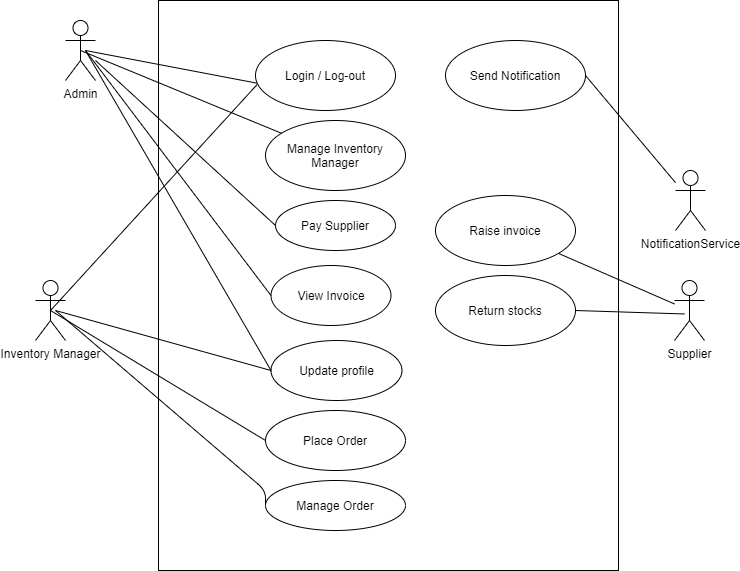

The diagram above was exported from draw.io. Its source (the exported page's mxGraphModel, read from the mxfile embedded in the PNG):
<mxGraphModel dx="1038" dy="547" grid="1" gridSize="10" guides="1" tooltips="1" connect="1" arrows="1" fold="1" page="1" pageScale="1" pageWidth="827" pageHeight="1169" math="0" shadow="0">
  <root>
    <mxCell id="0" />
    <mxCell id="1" parent="0" />
    <mxCell id="ydIn-zL5KML8uVx8zcCh-15" value="" style="rounded=0;whiteSpace=wrap;html=1;" parent="1" vertex="1">
      <mxGeometry x="183" y="30" width="460" height="570" as="geometry" />
    </mxCell>
    <mxCell id="ydIn-zL5KML8uVx8zcCh-1" value="Admin" style="shape=umlActor;html=1;verticalLabelPosition=bottom;verticalAlign=top;align=center;" parent="1" vertex="1">
      <mxGeometry x="90" y="50" width="30" height="60" as="geometry" />
    </mxCell>
    <mxCell id="ydIn-zL5KML8uVx8zcCh-2" value="Inventory Manager" style="shape=umlActor;html=1;verticalLabelPosition=bottom;verticalAlign=top;align=center;" parent="1" vertex="1">
      <mxGeometry x="60" y="310" width="30" height="60" as="geometry" />
    </mxCell>
    <mxCell id="ydIn-zL5KML8uVx8zcCh-4" value="NotificationService" style="shape=umlActor;html=1;verticalLabelPosition=bottom;verticalAlign=top;align=center;" parent="1" vertex="1">
      <mxGeometry x="700" y="200" width="30" height="60" as="geometry" />
    </mxCell>
    <mxCell id="ydIn-zL5KML8uVx8zcCh-5" value="Login / Log-out" style="ellipse;whiteSpace=wrap;html=1;" parent="1" vertex="1">
      <mxGeometry x="280" y="70" width="140" height="70" as="geometry" />
    </mxCell>
    <mxCell id="ydIn-zL5KML8uVx8zcCh-6" value="Manage Inventory Manager" style="ellipse;whiteSpace=wrap;html=1;" parent="1" vertex="1">
      <mxGeometry x="290" y="150" width="140" height="70" as="geometry" />
    </mxCell>
    <mxCell id="ydIn-zL5KML8uVx8zcCh-7" value="Place Order" style="ellipse;whiteSpace=wrap;html=1;" parent="1" vertex="1">
      <mxGeometry x="290" y="440" width="140" height="60" as="geometry" />
    </mxCell>
    <mxCell id="ydIn-zL5KML8uVx8zcCh-8" value="Send Notification" style="ellipse;whiteSpace=wrap;html=1;" parent="1" vertex="1">
      <mxGeometry x="470" y="70" width="140" height="70" as="geometry" />
    </mxCell>
    <mxCell id="ydIn-zL5KML8uVx8zcCh-9" value="" style="edgeStyle=none;html=1;endArrow=none;verticalAlign=bottom;entryX=0.5;entryY=0.5;entryDx=0;entryDy=0;entryPerimeter=0;" parent="1" source="ydIn-zL5KML8uVx8zcCh-6" target="ydIn-zL5KML8uVx8zcCh-1" edge="1">
      <mxGeometry width="160" relative="1" as="geometry">
        <mxPoint x="400" y="350" as="sourcePoint" />
        <mxPoint x="560" y="350" as="targetPoint" />
      </mxGeometry>
    </mxCell>
    <mxCell id="ydIn-zL5KML8uVx8zcCh-11" value="" style="edgeStyle=none;html=1;endArrow=none;verticalAlign=bottom;exitX=0.5;exitY=0.5;exitDx=0;exitDy=0;exitPerimeter=0;entryX=0.011;entryY=0.631;entryDx=0;entryDy=0;entryPerimeter=0;" parent="1" source="ydIn-zL5KML8uVx8zcCh-2" target="ydIn-zL5KML8uVx8zcCh-5" edge="1">
      <mxGeometry width="160" relative="1" as="geometry">
        <mxPoint x="330" y="280" as="sourcePoint" />
        <mxPoint x="330" y="120" as="targetPoint" />
      </mxGeometry>
    </mxCell>
    <mxCell id="ydIn-zL5KML8uVx8zcCh-12" value="" style="edgeStyle=none;html=1;endArrow=none;verticalAlign=bottom;entryX=0.009;entryY=0.609;entryDx=0;entryDy=0;entryPerimeter=0;" parent="1" target="ydIn-zL5KML8uVx8zcCh-5" edge="1">
      <mxGeometry width="160" relative="1" as="geometry">
        <mxPoint x="110" y="80" as="sourcePoint" />
        <mxPoint x="270" y="80" as="targetPoint" />
      </mxGeometry>
    </mxCell>
    <mxCell id="ydIn-zL5KML8uVx8zcCh-13" value="" style="edgeStyle=none;html=1;endArrow=none;verticalAlign=bottom;exitX=0.5;exitY=0.5;exitDx=0;exitDy=0;exitPerimeter=0;entryX=0;entryY=0.5;entryDx=0;entryDy=0;" parent="1" source="ydIn-zL5KML8uVx8zcCh-2" target="ydIn-zL5KML8uVx8zcCh-7" edge="1">
      <mxGeometry width="160" relative="1" as="geometry">
        <mxPoint x="330" y="280" as="sourcePoint" />
        <mxPoint x="370" y="280" as="targetPoint" />
      </mxGeometry>
    </mxCell>
    <mxCell id="ydIn-zL5KML8uVx8zcCh-14" value="" style="edgeStyle=none;html=1;endArrow=none;verticalAlign=bottom;exitX=1;exitY=0.5;exitDx=0;exitDy=0;" parent="1" source="ydIn-zL5KML8uVx8zcCh-8" target="ydIn-zL5KML8uVx8zcCh-4" edge="1">
      <mxGeometry width="160" relative="1" as="geometry">
        <mxPoint x="530" y="164.5" as="sourcePoint" />
        <mxPoint x="690" y="164.5" as="targetPoint" />
      </mxGeometry>
    </mxCell>
    <mxCell id="qztqMKE-lxT_RCE4ThFs-1" value="Update profile" style="ellipse;whiteSpace=wrap;html=1;" parent="1" vertex="1">
      <mxGeometry x="295.5" y="370" width="131" height="60" as="geometry" />
    </mxCell>
    <mxCell id="qztqMKE-lxT_RCE4ThFs-4" value="" style="endArrow=none;html=1;exitX=0;exitY=0.5;exitDx=0;exitDy=0;" parent="1" source="qztqMKE-lxT_RCE4ThFs-1" edge="1">
      <mxGeometry width="50" height="50" relative="1" as="geometry">
        <mxPoint x="400" y="300" as="sourcePoint" />
        <mxPoint x="110" y="80" as="targetPoint" />
      </mxGeometry>
    </mxCell>
    <mxCell id="qztqMKE-lxT_RCE4ThFs-6" value="" style="endArrow=none;html=1;exitX=0;exitY=0.5;exitDx=0;exitDy=0;" parent="1" source="qztqMKE-lxT_RCE4ThFs-1" edge="1">
      <mxGeometry width="50" height="50" relative="1" as="geometry">
        <mxPoint x="304.5000000000007" y="270" as="sourcePoint" />
        <mxPoint x="80" y="340" as="targetPoint" />
      </mxGeometry>
    </mxCell>
    <mxCell id="qztqMKE-lxT_RCE4ThFs-7" value="View Invoice" style="ellipse;whiteSpace=wrap;html=1;" parent="1" vertex="1">
      <mxGeometry x="295.5" y="295" width="120" height="60" as="geometry" />
    </mxCell>
    <mxCell id="qztqMKE-lxT_RCE4ThFs-17" value="" style="endArrow=none;html=1;exitX=0;exitY=0.5;exitDx=0;exitDy=0;" parent="1" source="qztqMKE-lxT_RCE4ThFs-7" edge="1">
      <mxGeometry width="50" height="50" relative="1" as="geometry">
        <mxPoint x="300" y="340" as="sourcePoint" />
        <mxPoint x="110" y="80" as="targetPoint" />
      </mxGeometry>
    </mxCell>
    <mxCell id="qztqMKE-lxT_RCE4ThFs-18" value="Supplier" style="shape=umlActor;verticalLabelPosition=bottom;verticalAlign=top;html=1;" parent="1" vertex="1">
      <mxGeometry x="699" y="310" width="30" height="60" as="geometry" />
    </mxCell>
    <mxCell id="qztqMKE-lxT_RCE4ThFs-19" value="Raise invoice" style="ellipse;whiteSpace=wrap;html=1;" parent="1" vertex="1">
      <mxGeometry x="460" y="225" width="140" height="70" as="geometry" />
    </mxCell>
    <mxCell id="qztqMKE-lxT_RCE4ThFs-20" value="Return stocks" style="ellipse;whiteSpace=wrap;html=1;" parent="1" vertex="1">
      <mxGeometry x="460" y="305" width="140" height="70" as="geometry" />
    </mxCell>
    <mxCell id="qztqMKE-lxT_RCE4ThFs-21" value="" style="endArrow=none;html=1;" parent="1" source="qztqMKE-lxT_RCE4ThFs-19" target="qztqMKE-lxT_RCE4ThFs-18" edge="1">
      <mxGeometry width="50" height="50" relative="1" as="geometry">
        <mxPoint x="610" y="310" as="sourcePoint" />
        <mxPoint x="660" y="260" as="targetPoint" />
      </mxGeometry>
    </mxCell>
    <mxCell id="qztqMKE-lxT_RCE4ThFs-22" value="" style="endArrow=none;html=1;exitX=1;exitY=0.5;exitDx=0;exitDy=0;" parent="1" source="qztqMKE-lxT_RCE4ThFs-20" edge="1">
      <mxGeometry width="50" height="50" relative="1" as="geometry">
        <mxPoint x="592.8860313300197" y="292.92960798923934" as="sourcePoint" />
        <mxPoint x="709" y="343.47826086956525" as="targetPoint" />
      </mxGeometry>
    </mxCell>
    <mxCell id="qztqMKE-lxT_RCE4ThFs-23" value="Manage Order" style="ellipse;whiteSpace=wrap;html=1;" parent="1" vertex="1">
      <mxGeometry x="290" y="510" width="140" height="50" as="geometry" />
    </mxCell>
    <mxCell id="qztqMKE-lxT_RCE4ThFs-24" value="" style="edgeStyle=none;html=1;endArrow=none;verticalAlign=bottom;entryX=0;entryY=0.5;entryDx=0;entryDy=0;" parent="1" target="qztqMKE-lxT_RCE4ThFs-23" edge="1">
      <mxGeometry width="160" relative="1" as="geometry">
        <mxPoint x="80" y="340" as="sourcePoint" />
        <mxPoint x="305" y="435" as="targetPoint" />
        <Array as="points">
          <mxPoint x="290" y="520" />
        </Array>
      </mxGeometry>
    </mxCell>
    <mxCell id="qztqMKE-lxT_RCE4ThFs-25" value="Pay Supplier" style="ellipse;whiteSpace=wrap;html=1;" parent="1" vertex="1">
      <mxGeometry x="300" y="230" width="120" height="50" as="geometry" />
    </mxCell>
    <mxCell id="S1lQNSyR9dPGrle2-FMU-1" value="" style="endArrow=none;html=1;exitX=0;exitY=0.5;exitDx=0;exitDy=0;" edge="1" parent="1" source="qztqMKE-lxT_RCE4ThFs-25">
      <mxGeometry width="50" height="50" relative="1" as="geometry">
        <mxPoint x="305.5" y="335" as="sourcePoint" />
        <mxPoint x="120" y="90" as="targetPoint" />
      </mxGeometry>
    </mxCell>
  </root>
</mxGraphModel>